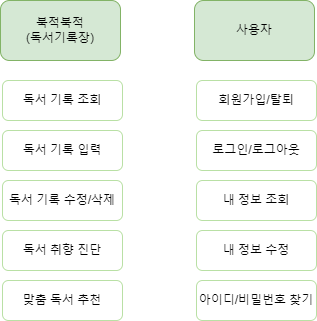

The diagram above was exported from draw.io. Its source (the exported page's mxGraphModel, read from the mxfile embedded in the PNG):
<mxGraphModel dx="1038" dy="667" grid="1" gridSize="10" guides="1" tooltips="1" connect="1" arrows="1" fold="1" page="1" pageScale="1" pageWidth="827" pageHeight="1169" math="0" shadow="0">
  <root>
    <mxCell id="0" />
    <mxCell id="1" parent="0" />
    <mxCell id="vgHKCDhbtGohC6u6z8bu-1" value="북적북적&lt;br&gt;(독서기록장)" style="rounded=1;whiteSpace=wrap;html=1;fillColor=#d5e8d4;strokeColor=#82b366;" vertex="1" parent="1">
      <mxGeometry x="256" y="200" width="120" height="60" as="geometry" />
    </mxCell>
    <mxCell id="vgHKCDhbtGohC6u6z8bu-2" value="사용자" style="rounded=1;whiteSpace=wrap;html=1;fillColor=#d5e8d4;strokeColor=#82b366;" vertex="1" parent="1">
      <mxGeometry x="450" y="200" width="120" height="60" as="geometry" />
    </mxCell>
    <mxCell id="vgHKCDhbtGohC6u6z8bu-3" value="독서 기록 조회" style="rounded=1;whiteSpace=wrap;html=1;strokeColor=#B9E0A5;" vertex="1" parent="1">
      <mxGeometry x="258" y="280" width="120" height="40" as="geometry" />
    </mxCell>
    <mxCell id="vgHKCDhbtGohC6u6z8bu-4" value="독서 기록 입력" style="rounded=1;whiteSpace=wrap;html=1;strokeColor=#B9E0A5;" vertex="1" parent="1">
      <mxGeometry x="258" y="330" width="120" height="40" as="geometry" />
    </mxCell>
    <mxCell id="vgHKCDhbtGohC6u6z8bu-5" value="독서 기록 수정/삭제" style="rounded=1;whiteSpace=wrap;html=1;strokeColor=#B9E0A5;" vertex="1" parent="1">
      <mxGeometry x="258" y="380" width="120" height="40" as="geometry" />
    </mxCell>
    <mxCell id="vgHKCDhbtGohC6u6z8bu-6" value="독서 취향 진단" style="rounded=1;whiteSpace=wrap;html=1;strokeColor=#B9E0A5;" vertex="1" parent="1">
      <mxGeometry x="258" y="430" width="120" height="40" as="geometry" />
    </mxCell>
    <mxCell id="vgHKCDhbtGohC6u6z8bu-7" value="맞춤 독서 추천" style="rounded=1;whiteSpace=wrap;html=1;strokeColor=#B9E0A5;" vertex="1" parent="1">
      <mxGeometry x="258" y="480" width="120" height="40" as="geometry" />
    </mxCell>
    <mxCell id="vgHKCDhbtGohC6u6z8bu-8" value="회원가입/탈퇴" style="rounded=1;whiteSpace=wrap;html=1;strokeColor=#B9E0A5;" vertex="1" parent="1">
      <mxGeometry x="452" y="280" width="120" height="40" as="geometry" />
    </mxCell>
    <mxCell id="vgHKCDhbtGohC6u6z8bu-9" value="로그인/로그아웃" style="rounded=1;whiteSpace=wrap;html=1;strokeColor=#B9E0A5;" vertex="1" parent="1">
      <mxGeometry x="452" y="330" width="120" height="40" as="geometry" />
    </mxCell>
    <mxCell id="vgHKCDhbtGohC6u6z8bu-10" value="내 정보 조회" style="rounded=1;whiteSpace=wrap;html=1;strokeColor=#B9E0A5;" vertex="1" parent="1">
      <mxGeometry x="452" y="380" width="120" height="40" as="geometry" />
    </mxCell>
    <mxCell id="vgHKCDhbtGohC6u6z8bu-11" value="내 정보 수정" style="rounded=1;whiteSpace=wrap;html=1;strokeColor=#B9E0A5;" vertex="1" parent="1">
      <mxGeometry x="452" y="430" width="120" height="40" as="geometry" />
    </mxCell>
    <mxCell id="vgHKCDhbtGohC6u6z8bu-12" value="아이디/비밀번호 찾기" style="rounded=1;whiteSpace=wrap;html=1;strokeColor=#B9E0A5;" vertex="1" parent="1">
      <mxGeometry x="452" y="480" width="120" height="40" as="geometry" />
    </mxCell>
  </root>
</mxGraphModel>